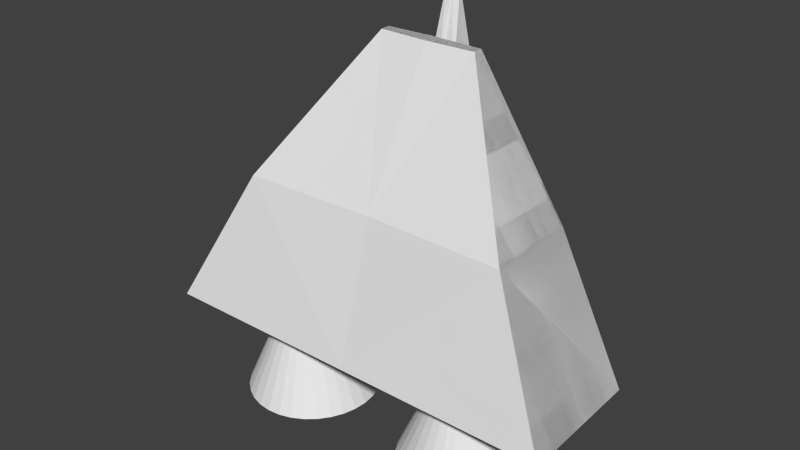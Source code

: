 # Source: spaceship.blend  (saved by Blender 2.76.0; exported with 4.5.12 LTS)
import bpy
from mathutils import Matrix  # noqa: F401  (used for matrix-valued properties, if any)

bpy.ops.wm.read_factory_settings(use_empty=True)
scene = bpy.context.scene
scene.name = 'Scene'

# ---- collections
col_collection_1 = bpy.data.collections.new('Collection 1'); scene.collection.children.link(col_collection_1)

# ---- materials (node trees are filled in below, after node groups)
mat_material = bpy.data.materials.new('Material')
mat_material.alpha_threshold = 0.0
mat_material.use_transparent_shadow = False
mat_material.roughness = 0.5
mat_material.line_color = (0.0, 0.0, 0.0, 1.0)

# ---- material node trees

# ---- world
world_world = bpy.data.worlds.new('World'); scene.world = world_world
world_world.color = (0.05088, 0.05088, 0.05088)
world_world.use_sun_shadow = False
world_world.sun_shadow_jitter_overblur = 0.0
world_world.cycles.sampling_method = 'MANUAL'
world_world.cycles.sample_map_resolution = 256

# ---- meshes
me_cube = bpy.data.meshes.new('Cube')
me_cube.from_pydata([(1.096, 0.3728, -0.3076), (-0.9041, 1.538, -0.2274), (1.096, 0.3728, -0.2393), (-0.9041, 1.538, 0.7053), (1.096, -0.3728, -0.3076), (-0.9041, -1.538, -0.2274), (1.096, -0.3728, -0.2393), (-0.9041, -1.538, 0.7053), (0.09589, -1.031, -0.2744), (0.09589, -1.031, 0.3971), (0.09589, 1.031, -0.2744), (0.09589, 1.031, 0.3971), (1.096, -0.3728, -0.3076), (-0.9041, -1.538, -0.2274), (1.096, -0.3728, -0.2393), (-0.9041, -1.538, 0.7053), (1.096, 0.3728, -0.3076), (1.096, 0.0, -0.3214), (-0.9041, 0.0, -0.2274), (-0.9041, 1.538, -0.2274), (1.096, 0.3728, -0.2393), (1.096, 0.0, -0.2255), (-0.9041, 0.0, 0.7053), (-0.9041, 1.538, 0.7053), (0.09589, 1.031, -0.2744), (0.09589, 1.031, 0.3971), (0.09589, -1.031, -0.2744), (0.09589, -1.031, 0.3971), (0.1011, 0.0, 0.3742)], [], [(0, 17, 18, 1, 10), (0, 2, 21, 17), (18, 22, 3, 1), (11, 10, 1, 3), (4, 8, 5, 18, 17), (4, 17, 21, 6), (18, 5, 7, 22), (9, 7, 5, 8), (6, 9, 8, 4), (2, 0, 10, 11), (12, 26, 13, 18, 17), (28, 27, 14, 21), (12, 17, 21, 14), (18, 13, 15, 22), (27, 15, 13, 26), (16, 17, 18, 19, 24), (27, 28, 22, 15), (16, 20, 21, 17), (18, 22, 23, 19), (25, 24, 19, 23), (20, 16, 24, 25), (14, 27, 26, 12), (28, 21, 20, 25), (25, 23, 22, 28)])
_uv = me_cube.uv_layers.new(name='UVMap')
_uv.uv.foreach_set('vector', [0.9551, 0.8588, 0.9789, 0.858, 0.9831, 0.9859, 0.8848, 0.9891, 0.9152, 0.9241, 0.558, 0.9672, 0.558, 0.9776, 0.5013, 0.9797, 0.5013, 0.9651, 0.7165, 0.9735, 0.7171, 0.9156, 0.8125, 0.9165, 0.8119, 0.9744, 0.7455, 0.8494, 0.737, 0.7476, 0.9075, 0.7406, 0.9193, 0.8819, 0.5584, 0.1792, 0.3751, 0.2367, 0.2533, 0.2554, 0.2346, 0.05323, 0.5863, 0.118, 0.5584, 0.1792, 0.5863, 0.118, 0.6027, 0.1265, 0.5672, 0.1889, 0.2346, 0.05323, 0.2533, 0.2554, 0.1759, 0.356, 0.05606, 0.1101, 0.385, 0.356, 0.1759, 0.356, 0.2533, 0.2554, 0.3751, 0.2367, 0.5672, 0.1889, 0.385, 0.356, 0.3751, 0.2367, 0.5584, 0.1792, 0.556, 0.7681, 0.5551, 0.7577, 0.737, 0.7476, 0.7455, 0.8494, 0.07647, 0.8325, 0.1228, 0.9105, 0.1578, 0.9881, 0.04136, 0.9828, 0.04823, 0.8312, 0.2708, 0.6678, 0.2686, 0.5111, 0.4486, 0.6115, 0.4474, 0.6682, 0.4441, 0.9672, 0.5008, 0.9651, 0.5008, 0.9797, 0.4441, 0.9776, 0.3383, 0.9831, 0.2214, 0.9831, 0.2214, 0.9121, 0.3383, 0.9121, 0.3301, 0.8513, 0.1578, 0.8914, 0.1635, 0.7497, 0.3341, 0.7493, 0.5538, 0.354, 0.4861, 0.3046, 0.9578, 0.2521, 0.7158, 0.3958, 0.6342, 0.391, 0.2686, 0.5111, 0.2708, 0.6678, 0.1098, 0.6682, 0.1093, 0.4343, 0.5538, 0.354, 0.489, 0.5784, 0.4683, 0.6622, 0.4861, 0.3046, 0.9578, 0.2521, 0.9446, 0.6526, 0.9238, 0.4777, 0.7158, 0.3958, 0.698, 0.5354, 0.6342, 0.391, 0.7158, 0.3958, 0.9238, 0.4777, 0.489, 0.5784, 0.5538, 0.354, 0.6342, 0.391, 0.698, 0.5354, 0.5158, 0.7618, 0.3301, 0.8513, 0.3341, 0.7493, 0.5162, 0.7514, 0.656, 0.6945, 0.4683, 0.6622, 0.489, 0.5784, 0.698, 0.5354, 0.698, 0.5354, 0.9238, 0.4777, 0.9446, 0.6526, 0.656, 0.6945])
me_cube.materials.append(mat_material)
me_cube.use_remesh_preserve_volume = False
me_cube.use_remesh_preserve_attributes = False
me_cube.use_mirror_vertex_groups = False
me_cube.update()
me_cylinder_001 = bpy.data.meshes.new('Cylinder.001')
me_cylinder_001.from_pydata([(-1.315e-08, 1.0, -0.9074), (-1.315e-08, 1.0, 1.093), (0.1951, 0.9808, -0.9074), (0.1951, 0.9808, 1.093), (0.3827, 0.9239, -0.9074), (0.3827, 0.9239, 1.093), (0.5556, 0.8315, -0.9074), (0.5556, 0.8315, 1.093), (0.7071, 0.7071, -0.9074), (0.7071, 0.7071, 1.093), (0.8315, 0.5556, -0.9074), (0.8315, 0.5556, 1.093), (0.9239, 0.3827, -0.9074), (0.9239, 0.3827, 1.093), (0.9808, 0.1951, -0.9074), (0.9808, 0.1951, 1.093), (2.344, 0.04441, 0.3202), (2.344, 0.04441, -0.135), (0.9808, -0.1951, -0.9074), (0.9808, -0.1951, 1.093), (0.9239, -0.3827, -0.9074), (0.9239, -0.3827, 1.093), (0.8315, -0.5556, -0.9074), (0.8315, -0.5556, 1.093), (0.7071, -0.7071, -0.9074), (0.7071, -0.7071, 1.093), (0.5556, -0.8315, -0.9074), (0.5556, -0.8315, 1.093), (0.3827, -0.9239, -0.9074), (0.3827, -0.9239, 1.093), (0.1951, -0.9808, -0.9074), (0.1951, -0.9808, 1.093), (-3.39e-07, -1.0, -0.9074), (-3.39e-07, -1.0, 1.093), (-0.1951, -0.9808, -0.9074), (-0.1951, -0.9808, 1.093), (-0.3827, -0.9239, -0.9074), (-0.3827, -0.9239, 1.093), (-0.5556, -0.8315, -0.9074), (-0.5556, -0.8315, 1.093), (-0.7071, -0.7071, -0.9074), (-0.7071, -0.7071, 1.093), (-0.8315, -0.5556, -0.9074), (-0.8315, -0.5556, 1.093), (-0.9239, -0.3827, -0.9074), (-0.9239, -0.3827, 1.093), (-0.9808, -0.1951, -0.9074), (-0.9808, -0.1951, 1.093), (-1.0, 9.656e-07, -0.9074), (-1.0, 9.656e-07, 1.093), (-0.9808, 0.1951, -0.9074), (-0.9808, 0.1951, 1.093), (-0.9239, 0.3827, -0.9074), (-0.9239, 0.3827, 1.093), (-0.8315, 0.5556, -0.9074), (-0.8315, 0.5556, 1.093), (-0.7071, 0.7071, -0.9074), (-0.7071, 0.7071, 1.093), (-0.5556, 0.8315, -0.9074), (-0.5556, 0.8315, 1.093), (-0.3827, 0.9239, -0.9074), (-0.3827, 0.9239, 1.093), (-0.1951, 0.9808, -0.9074), (-0.1951, 0.9808, 1.093), (2.344, -0.04441, -0.135), (2.344, -0.04441, 0.3202), (-1.315e-08, 1.0, 0.09261), (0.1951, 0.9808, 0.09261), (0.3827, 0.9239, 0.09261), (0.5556, 0.8315, 0.09261), (0.7071, 0.7071, 0.09261), (0.8315, 0.5556, 0.09261), (0.9239, 0.3827, 0.09261), (0.9808, 0.1951, 0.09261), (2.344, 0.09354, 0.09261), (0.9808, -0.1951, 0.09261), (0.9239, -0.3827, 0.09261), (0.8315, -0.5556, 0.09261), (0.7071, -0.7071, 0.09261), (0.5556, -0.8315, 0.09261), (0.3827, -0.9239, 0.09261), (0.1951, -0.9808, 0.09261), (-3.39e-07, -1.0, 0.09261), (-0.1951, -0.9808, 0.09261), (-0.3827, -0.9239, 0.09261), (-0.5556, -0.8315, 0.09261), (-0.7071, -0.7071, 0.09261), (-0.8315, -0.5556, 0.09261), (-0.9239, -0.3827, 0.09261), (-0.9808, -0.1951, 0.09261), (-1.0, 9.656e-07, 0.09261), (-0.9808, 0.1951, 0.09261), (-0.9239, 0.3827, 0.09261), (-0.8315, 0.5556, 0.09261), (-0.7071, 0.7071, 0.09261), (-0.5556, 0.8315, 0.09261), (-0.3827, 0.9239, 0.09261), (-0.1951, 0.9808, 0.09261), (2.344, -0.09354, 0.09261), (2.344, 2.682e-07, -0.3869), (0.9808, 7.451e-08, -0.9074), (0.9808, 7.451e-08, 1.093), (2.344, 2.682e-07, 0.5721), (2.344, 2.682e-07, 0.09261)], [], [(66, 1, 3, 67), (67, 3, 5, 68), (68, 5, 7, 69), (69, 7, 9, 70), (70, 9, 11, 71), (71, 11, 13, 72), (72, 13, 15, 73), (75, 19, 21, 76), (76, 21, 23, 77), (77, 23, 25, 78), (78, 25, 27, 79), (79, 27, 29, 80), (80, 29, 31, 81), (81, 31, 33, 82), (82, 33, 35, 83), (83, 35, 37, 84), (84, 37, 39, 85), (85, 39, 41, 86), (86, 41, 43, 87), (87, 43, 45, 88), (88, 45, 47, 89), (89, 47, 49, 90), (90, 49, 51, 91), (91, 51, 53, 92), (92, 53, 55, 93), (93, 55, 57, 94), (94, 57, 59, 95), (95, 59, 61, 96), (3, 1, 63, 61, 59, 57, 55, 53, 51, 49, 47, 45, 43, 41, 39, 37, 35, 33, 31, 29, 27, 25, 23, 21, 19, 101, 15, 13, 11, 9, 7, 5), (97, 63, 1, 66), (96, 61, 63, 97), (0, 2, 4, 6, 8, 10, 12, 14, 100, 18, 20, 22, 24, 26, 28, 30, 32, 34, 36, 38, 40, 42, 44, 46, 48, 50, 52, 54, 56, 58, 60, 62), (100, 14, 17, 99), (103, 102, 65, 98), (73, 15, 16, 74), (75, 18, 64, 98), (101, 19, 65, 102), (19, 75, 98, 65), (14, 73, 74, 17), (99, 103, 98, 64), (60, 96, 97, 62), (62, 97, 66, 0), (58, 95, 96, 60), (56, 94, 95, 58), (54, 93, 94, 56), (52, 92, 93, 54), (50, 91, 92, 52), (48, 90, 91, 50), (46, 89, 90, 48), (44, 88, 89, 46), (42, 87, 88, 44), (40, 86, 87, 42), (38, 85, 86, 40), (36, 84, 85, 38), (34, 83, 84, 36), (32, 82, 83, 34), (30, 81, 82, 32), (28, 80, 81, 30), (26, 79, 80, 28), (24, 78, 79, 26), (22, 77, 78, 24), (20, 76, 77, 22), (18, 75, 76, 20), (12, 72, 73, 14), (10, 71, 72, 12), (8, 70, 71, 10), (6, 69, 70, 8), (4, 68, 69, 6), (2, 67, 68, 4), (0, 66, 67, 2), (17, 74, 103, 99), (15, 101, 102, 16), (74, 16, 102, 103), (18, 100, 99, 64)])
_uv = me_cylinder_001.uv_layers.new(name='UVMap')
_uv.uv.foreach_set('vector', [0.561, 0.1681, 0.5659, 0.0188, 0.5952, 0.01977, 0.5903, 0.169, 0.5903, 0.169, 0.5952, 0.01977, 0.6244, 0.02074, 0.6195, 0.17, 0.6195, 0.17, 0.6244, 0.02074, 0.6537, 0.0217, 0.6488, 0.171, 0.6488, 0.171, 0.6537, 0.0217, 0.6829, 0.02265, 0.6781, 0.172, 0.6781, 0.172, 0.6829, 0.02265, 0.7122, 0.0236, 0.7074, 0.173, 0.7074, 0.173, 0.7122, 0.0236, 0.7415, 0.02453, 0.7367, 0.174, 0.7367, 0.174, 0.7415, 0.02453, 0.7707, 0.02545, 0.7661, 0.175, 0.1738, 0.564, 0.1035, 0.6959, 0.07768, 0.6821, 0.1479, 0.5503, 0.1479, 0.5503, 0.07768, 0.6821, 0.05184, 0.6684, 0.1221, 0.5365, 0.1221, 0.5365, 0.05184, 0.6684, 0.026, 0.6546, 0.09623, 0.5228, 0.09623, 0.5228, 0.026, 0.6546, 0.0001629, 0.6408, 0.07038, 0.509, 0.005178, 0.1494, 0.01019, 0.0001629, 0.03944, 0.001146, 0.03443, 0.1504, 0.03443, 0.1504, 0.03944, 0.001146, 0.06869, 0.002129, 0.06368, 0.1513, 0.06368, 0.1513, 0.06869, 0.002129, 0.09794, 0.003112, 0.09293, 0.1523, 0.09293, 0.1523, 0.09794, 0.003112, 0.1272, 0.004095, 0.1222, 0.1533, 0.1222, 0.1533, 0.1272, 0.004095, 0.1564, 0.005077, 0.1514, 0.1543, 0.1514, 0.1543, 0.1564, 0.005077, 0.1857, 0.00606, 0.1807, 0.1553, 0.1807, 0.1553, 0.1857, 0.00606, 0.2149, 0.007043, 0.2099, 0.1563, 0.2099, 0.1563, 0.2149, 0.007043, 0.2442, 0.008026, 0.2392, 0.1572, 0.2392, 0.1572, 0.2442, 0.008026, 0.2734, 0.009008, 0.2684, 0.1582, 0.2684, 0.1582, 0.2734, 0.009008, 0.3027, 0.00999, 0.2977, 0.1592, 0.2977, 0.1592, 0.3027, 0.00999, 0.3319, 0.01097, 0.3269, 0.1602, 0.3269, 0.1602, 0.3319, 0.01097, 0.3612, 0.01195, 0.3562, 0.1612, 0.3562, 0.1612, 0.3612, 0.01195, 0.3904, 0.01294, 0.3854, 0.1622, 0.3854, 0.1622, 0.3904, 0.01294, 0.4197, 0.01392, 0.4147, 0.1631, 0.4147, 0.1631, 0.4197, 0.01392, 0.4489, 0.0149, 0.4439, 0.1641, 0.4439, 0.1641, 0.4489, 0.0149, 0.4782, 0.01587, 0.4732, 0.1651, 0.4732, 0.1651, 0.4782, 0.01587, 0.5074, 0.01685, 0.5025, 0.1661, 0.8743, 0.8794, 0.8774, 0.8868, 0.8789, 0.8946, 0.8789, 0.9025, 0.8774, 0.9104, 0.8743, 0.9177, 0.8699, 0.9244, 0.8643, 0.93, 0.8576, 0.9344, 0.8503, 0.9375, 0.8425, 0.939, 0.8345, 0.939, 0.8267, 0.9375, 0.8193, 0.9344, 0.8127, 0.93, 0.807, 0.9244, 0.8026, 0.9177, 0.7996, 0.9104, 0.798, 0.9025, 0.798, 0.8946, 0.7996, 0.8868, 0.8026, 0.8794, 0.807, 0.8728, 0.8127, 0.8671, 0.8193, 0.8627, 0.8269, 0.8604, 0.8345, 0.8581, 0.8425, 0.8581, 0.8503, 0.8597, 0.8576, 0.8627, 0.8643, 0.8671, 0.8699, 0.8728, 0.5317, 0.1671, 0.5367, 0.01783, 0.5659, 0.0188, 0.561, 0.1681, 0.5025, 0.1661, 0.5074, 0.01685, 0.5367, 0.01783, 0.5317, 0.1671, 0.8458, 0.7129, 0.8227, 0.7475, 0.7932, 0.777, 0.7586, 0.8001, 0.7201, 0.8161, 0.6792, 0.8242, 0.6375, 0.8242, 0.5967, 0.8161, 0.5601, 0.7965, 0.5235, 0.777, 0.4941, 0.7475, 0.4709, 0.7129, 0.455, 0.6744, 0.4468, 0.6335, 0.4468, 0.5918, 0.455, 0.5509, 0.4709, 0.5125, 0.4941, 0.4778, 0.5235, 0.4483, 0.5582, 0.4252, 0.5967, 0.4092, 0.6375, 0.4011, 0.6792, 0.4011, 0.7201, 0.4092, 0.7586, 0.4252, 0.7932, 0.4483, 0.8227, 0.4778, 0.8458, 0.5125, 0.8618, 0.5509, 0.8699, 0.5918, 0.8699, 0.6335, 0.8618, 0.6744, 0.7735, 0.3506, 0.7607, 0.3244, 0.9698, 0.2166, 0.9695, 0.2548, 0.385, 0.7451, 0.3713, 0.8154, 0.372, 0.7772, 0.3713, 0.7424, 0.7661, 0.175, 0.7707, 0.02545, 0.9722, 0.1471, 0.9704, 0.1819, 0.1738, 0.564, 0.2438, 0.432, 0.371, 0.6295, 0.3542, 0.66, 0.1035, 0.725, 0.1035, 0.6959, 0.3384, 0.6909, 0.3213, 0.725, 0.1035, 0.6959, 0.1738, 0.564, 0.3542, 0.66, 0.3384, 0.6909, 0.7607, 0.3244, 0.7661, 0.175, 0.9704, 0.1819, 0.9698, 0.2166, 0.3988, 0.6748, 0.385, 0.7451, 0.3713, 0.7424, 0.385, 0.7104, 0.4974, 0.3153, 0.5025, 0.1661, 0.5317, 0.1671, 0.5267, 0.3163, 0.5267, 0.3163, 0.5317, 0.1671, 0.561, 0.1681, 0.5559, 0.3173, 0.4682, 0.3143, 0.4732, 0.1651, 0.5025, 0.1661, 0.4974, 0.3153, 0.4389, 0.3133, 0.4439, 0.1641, 0.4732, 0.1651, 0.4682, 0.3143, 0.4097, 0.3124, 0.4147, 0.1631, 0.4439, 0.1641, 0.4389, 0.3133, 0.3804, 0.3114, 0.3854, 0.1622, 0.4147, 0.1631, 0.4097, 0.3124, 0.3512, 0.3104, 0.3562, 0.1612, 0.3854, 0.1622, 0.3804, 0.3114, 0.3219, 0.3094, 0.3269, 0.1602, 0.3562, 0.1612, 0.3512, 0.3104, 0.2927, 0.3084, 0.2977, 0.1592, 0.3269, 0.1602, 0.3219, 0.3094, 0.2634, 0.3074, 0.2684, 0.1582, 0.2977, 0.1592, 0.2927, 0.3084, 0.2342, 0.3064, 0.2392, 0.1572, 0.2684, 0.1582, 0.2634, 0.3074, 0.2049, 0.3055, 0.2099, 0.1563, 0.2392, 0.1572, 0.2342, 0.3064, 0.1757, 0.3045, 0.1807, 0.1553, 0.2099, 0.1563, 0.2049, 0.3055, 0.1464, 0.3035, 0.1514, 0.1543, 0.1807, 0.1553, 0.1757, 0.3045, 0.1172, 0.3025, 0.1222, 0.1533, 0.1514, 0.1543, 0.1464, 0.3035, 0.08791, 0.3015, 0.09293, 0.1523, 0.1222, 0.1533, 0.1172, 0.3025, 0.05866, 0.3005, 0.06368, 0.1513, 0.09293, 0.1523, 0.08791, 0.3015, 0.02941, 0.2996, 0.03443, 0.1504, 0.06368, 0.1513, 0.05866, 0.3005, 0.0001629, 0.2986, 0.005178, 0.1494, 0.03443, 0.1504, 0.02941, 0.2996, 0.1663, 0.3909, 0.09623, 0.5228, 0.07038, 0.509, 0.1404, 0.3771, 0.1921, 0.4046, 0.1221, 0.5365, 0.09623, 0.5228, 0.1663, 0.3909, 0.218, 0.4183, 0.1479, 0.5503, 0.1221, 0.5365, 0.1921, 0.4046, 0.2438, 0.432, 0.1738, 0.564, 0.1479, 0.5503, 0.218, 0.4183, 0.7314, 0.3234, 0.7367, 0.174, 0.7661, 0.175, 0.7607, 0.3244, 0.7022, 0.3223, 0.7074, 0.173, 0.7367, 0.174, 0.7314, 0.3234, 0.6729, 0.3213, 0.6781, 0.172, 0.7074, 0.173, 0.7022, 0.3223, 0.6437, 0.3203, 0.6488, 0.171, 0.6781, 0.172, 0.6729, 0.3213, 0.6144, 0.3193, 0.6195, 0.17, 0.6488, 0.171, 0.6437, 0.3203, 0.5852, 0.3183, 0.5903, 0.169, 0.6195, 0.17, 0.6144, 0.3193, 0.5559, 0.3173, 0.561, 0.1681, 0.5903, 0.169, 0.5852, 0.3183, 0.3981, 0.713, 0.3988, 0.7477, 0.385, 0.7451, 0.3988, 0.6748, 0.7707, 0.02545, 0.7852, 0.000163, 0.9744, 0.109, 0.9722, 0.1471, 0.3988, 0.7477, 0.385, 0.7797, 0.3713, 0.8154, 0.385, 0.7451, 0.7863, 0.3768, 0.7735, 0.3506, 0.9695, 0.2548, 0.9998, 0.278])
me_cylinder_001.use_remesh_preserve_volume = False
me_cylinder_001.use_remesh_preserve_attributes = False
me_cylinder_001.use_mirror_vertex_groups = False
me_cylinder_001.update()
me_cone_001 = bpy.data.meshes.new('Cone.001')
me_cone_001.from_pydata([(1.036e-07, 0.2876, -0.1679), (0.05611, 0.2821, -0.1679), (0.1101, 0.2657, -0.1679), (0.1598, 0.2391, -0.1679), (0.2034, 0.2034, -0.1679), (0.2391, 0.1598, -0.1679), (0.2657, 0.1101, -0.1679), (0.2821, 0.05611, -0.1679), (0.2876, 2.006e-07, -0.1679), (0.2821, -0.05611, -0.1679), (0.2657, -0.1101, -0.1679), (0.2391, -0.1598, -0.1679), (0.2034, -0.2034, -0.1679), (0.1598, -0.2391, -0.1679), (0.1101, -0.2657, -0.1679), (0.05611, -0.2821, -0.1679), (9.923e-09, -0.2876, -0.1679), (-0.05611, -0.2821, -0.1679), (-0.1101, -0.2657, -0.1679), (-0.1598, -0.2391, -0.1679), (-0.2034, -0.2034, -0.1679), (-0.2391, -0.1598, -0.1679), (-0.2657, -0.1101, -0.1679), (-0.2821, -0.05611, -0.1679), (-0.2876, 4.566e-07, -0.1679), (-0.2821, 0.05611, -0.1679), (-0.2657, 0.1101, -0.1679), (-0.2391, 0.1598, -0.1679), (-0.2034, 0.2034, -0.1679), (-0.1598, 0.2391, -0.1679), (-0.1101, 0.2657, -0.1679), (-0.05611, 0.2821, -0.1679), (0.02805, 0.2848, -0.1679), (0.06366, 0.09528, 0.2138), (0.04385, 0.1059, 0.2138), (1.03e-07, 0.1146, 0.2138), (0.08308, 0.2739, -0.1679), (0.02236, 0.1124, 0.2138), (0.1349, 0.2524, -0.1679), (-0.02235, 0.1124, 0.2138), (0.1816, 0.2212, -0.1679), (-0.04385, 0.1059, 0.2138), (0.2212, 0.1816, -0.1679), (-0.06366, 0.09528, 0.2138), (0.2524, 0.1349, -0.1679), (-0.08103, 0.08103, 0.2138), (0.2739, 0.08308, -0.1679), (-0.09528, 0.06366, 0.2138), (0.2848, 0.02805, -0.1679), (-0.1059, 0.04385, 0.2138), (0.2848, -0.02805, -0.1679), (-0.1124, 0.02236, 0.2138), (0.2739, -0.08308, -0.1679), (-0.1146, 2.841e-07, 0.2138), (0.2524, -0.1349, -0.1679), (-0.1124, -0.02235, 0.2138), (0.2212, -0.1816, -0.1679), (-0.1059, -0.04385, 0.2138), (0.1816, -0.2212, -0.1679), (-0.09528, -0.06366, 0.2138), (0.1349, -0.2524, -0.1679), (-0.08103, -0.08103, 0.2138), (0.08308, -0.2739, -0.1679), (-0.06366, -0.09528, 0.2138), (0.02805, -0.2848, -0.1679), (-0.04385, -0.1059, 0.2138), (-0.02805, -0.2848, -0.1679), (-0.02236, -0.1124, 0.2138), (-0.08308, -0.2739, -0.1679), (6.562e-08, -0.1146, 0.2138), (-0.1349, -0.2524, -0.1679), (0.02236, -0.1124, 0.2138), (-0.1816, -0.2212, -0.1679), (0.04385, -0.1059, 0.2138), (-0.2212, -0.1816, -0.1679), (0.06366, -0.09528, 0.2138), (-0.2524, -0.1349, -0.1679), (0.08103, -0.08103, 0.2138), (-0.2739, -0.08308, -0.1679), (0.09528, -0.06366, 0.2138), (-0.2848, -0.02805, -0.1679), (0.1059, -0.04385, 0.2138), (-0.2848, 0.02805, -0.1679), (0.1124, -0.02235, 0.2138), (-0.2739, 0.08308, -0.1679), (0.1146, 1.822e-07, 0.2138), (-0.2524, 0.1349, -0.1679), (0.1124, 0.02236, 0.2138), (-0.2212, 0.1816, -0.1679), (0.1059, 0.04385, 0.2138), (-0.1816, 0.2212, -0.1679), (0.09528, 0.06366, 0.2138), (-0.1349, 0.2524, -0.1679), (0.08103, 0.08103, 0.2138), (-0.08308, 0.2739, -0.1679), (-0.02805, 0.2848, -0.1679)], [], [(30, 41, 94), (0, 35, 32), (29, 43, 92), (28, 45, 90), (27, 47, 88), (26, 49, 86), (25, 51, 84), (24, 53, 82), (23, 55, 80), (22, 57, 78), (21, 59, 76), (20, 61, 74), (19, 63, 72), (18, 65, 70), (17, 67, 68), (16, 69, 66), (15, 71, 64), (14, 73, 62), (13, 75, 60), (12, 77, 58), (11, 79, 56), (10, 81, 54), (9, 83, 52), (8, 85, 50), (7, 87, 48), (6, 89, 46), (5, 91, 44), (4, 93, 42), (3, 33, 40), (2, 34, 38), (31, 39, 95), (1, 37, 36), (0, 32, 1, 36, 2, 38, 3, 40, 4, 42, 5, 44, 6, 46, 7, 48, 8, 50, 9, 52, 10, 54, 11, 56, 12, 58, 13, 60, 14, 62, 15, 64, 16, 66, 17, 68, 18, 70, 19, 72, 20, 74, 21, 76, 22, 78, 23, 80, 24, 82, 25, 84, 26, 86, 27, 88, 28, 90, 29, 92, 30, 94, 31, 95), (36, 34, 2), (36, 37, 34), (95, 35, 0), (95, 39, 35), (38, 33, 3), (38, 34, 33), (40, 93, 4), (40, 33, 93), (42, 91, 5), (42, 93, 91), (44, 89, 6), (44, 91, 89), (93, 33, 34, 37, 35, 39, 41, 43, 45, 47, 49, 51, 53, 55, 57, 59, 61, 63, 65, 67, 69, 71, 73, 75, 77, 79, 81, 83, 85, 87, 89, 91), (46, 87, 7), (46, 89, 87), (48, 85, 8), (48, 87, 85), (50, 83, 9), (50, 85, 83), (52, 81, 10), (52, 83, 81), (54, 79, 11), (54, 81, 79), (56, 77, 12), (56, 79, 77), (58, 75, 13), (58, 77, 75), (60, 73, 14), (60, 75, 73), (62, 71, 15), (62, 73, 71), (64, 69, 16), (64, 71, 69), (66, 67, 17), (66, 69, 67), (68, 65, 18), (68, 67, 65), (70, 63, 19), (70, 65, 63), (72, 61, 20), (72, 63, 61), (74, 59, 21), (74, 61, 59), (76, 57, 22), (76, 59, 57), (78, 55, 23), (78, 57, 55), (80, 53, 24), (80, 55, 53), (82, 51, 25), (82, 53, 51), (84, 49, 26), (84, 51, 49), (86, 47, 27), (86, 49, 47), (88, 45, 28), (88, 47, 45), (90, 43, 29), (90, 45, 43), (92, 41, 30), (92, 43, 41), (32, 37, 1), (32, 35, 37), (94, 39, 31), (94, 41, 39)])
_uv = me_cone_001.uv_layers.new(name='UVMap')
_uv.uv.foreach_set('vector', [0.7013, 0.0386, 0.5832, 0.3279, 0.6815, 0.03145, 0.6212, 0.01325, 0.5513, 0.3178, 0.6005, 0.009378, 0.7395, 0.05605, 0.5984, 0.3349, 0.7204, 0.04733, 0.7762, 0.07654, 0.613, 0.343, 0.7579, 0.06629, 0.8112, 0.09992, 0.627, 0.3524, 0.7937, 0.08823, 0.8441, 0.1261, 0.6401, 0.3628, 0.8276, 0.113, 0.8748, 0.1548, 0.6523, 0.3742, 0.8595, 0.1404, 0.9031, 0.1859, 0.6636, 0.3866, 0.889, 0.1703, 0.9288, 0.2192, 0.6738, 0.3999, 0.9159, 0.2025, 0.9517, 0.2544, 0.683, 0.4139, 0.9402, 0.2368, 0.9717, 0.2914, 0.6909, 0.4287, 0.9617, 0.2729, 0.9886, 0.3299, 0.6977, 0.444, 0.9801, 0.3107, 1.002, 0.3696, 0.7031, 0.4598, 0.9955, 0.3498, 0.01511, 0.3467, 0.3098, 0.4507, 0.00892, 0.3668, 0.03069, 0.3077, 0.316, 0.4351, 0.0229, 0.3272, 0.04937, 0.27, 0.3234, 0.4201, 0.04003, 0.2888, 0.07104, 0.234, 0.3321, 0.4058, 0.06021, 0.252, 0.09556, 0.1998, 0.3419, 0.3922, 0.0833, 0.2169, 0.1228, 0.1678, 0.3527, 0.3794, 0.1092, 0.1838, 0.1525, 0.138, 0.3645, 0.3675, 0.1376, 0.1529, 0.1845, 0.1108, 0.3773, 0.3567, 0.1685, 0.1244, 0.2186, 0.08617, 0.3909, 0.3469, 0.2015, 0.09846, 0.2546, 0.06443, 0.4052, 0.3382, 0.2366, 0.0753, 0.2922, 0.04567, 0.4202, 0.3307, 0.2734, 0.05505, 0.3312, 0.03001, 0.4357, 0.3245, 0.3117, 0.03784, 0.3714, 0.01756, 0.4517, 0.3195, 0.3513, 0.02379, 0.4124, 0.008403, 0.4681, 0.3159, 0.3919, 0.01298, 0.454, 0.002589, 0.4847, 0.3136, 0.4332, 0.005496, 0.496, 0.0001623, 0.5014, 0.3126, 0.475, 0.001376, 0.538, 0.001138, 0.5181, 0.313, 0.517, 0.00065, 0.6617, 0.0243, 0.5674, 0.3222, 0.6414, 0.01877, 0.5798, 0.005509, 0.5348, 0.3147, 0.5589, 0.003323, 0.1125, 0.4878, 0.132, 0.4798, 0.1514, 0.4717, 0.172, 0.4676, 0.1926, 0.4635, 0.2136, 0.4636, 0.2347, 0.4636, 0.2553, 0.4677, 0.2759, 0.4718, 0.2953, 0.4798, 0.3147, 0.4879, 0.3322, 0.4996, 0.3497, 0.5112, 0.3645, 0.5261, 0.3794, 0.541, 0.3911, 0.5585, 0.4027, 0.576, 0.4108, 0.5954, 0.4188, 0.6148, 0.4229, 0.6354, 0.427, 0.656, 0.427, 0.6771, 0.427, 0.6981, 0.4229, 0.7187, 0.4188, 0.7393, 0.4107, 0.7587, 0.4027, 0.7781, 0.391, 0.7956, 0.3793, 0.8131, 0.3644, 0.828, 0.3496, 0.8428, 0.3321, 0.8545, 0.3146, 0.8662, 0.2952, 0.8742, 0.2758, 0.8822, 0.2551, 0.8863, 0.2345, 0.8904, 0.2135, 0.8904, 0.1925, 0.8904, 0.1719, 0.8863, 0.1512, 0.8822, 0.1318, 0.8741, 0.1124, 0.8661, 0.09493, 0.8544, 0.07746, 0.8427, 0.0626, 0.8279, 0.04774, 0.813, 0.03606, 0.7955, 0.02439, 0.778, 0.01635, 0.7586, 0.008316, 0.7392, 0.004222, 0.7186, 0.0001277, 0.6979, 0.0001349, 0.6769, 0.0001421, 0.6559, 0.00425, 0.6353, 0.008358, 0.6147, 0.01641, 0.5952, 0.02446, 0.5758, 0.03615, 0.5583, 0.04783, 0.5409, 0.0627, 0.526, 0.07757, 0.5112, 0.09505, 0.4995, 0.5589, 0.003323, 0.5181, 0.313, 0.538, 0.001138, 0.5589, 0.003323, 0.5348, 0.3147, 0.5181, 0.313, 0.6414, 0.01877, 0.5513, 0.3178, 0.6212, 0.01325, 0.6414, 0.01877, 0.5674, 0.3222, 0.5513, 0.3178, 0.517, 0.00065, 0.5014, 0.3126, 0.496, 0.0001623, 0.517, 0.00065, 0.5181, 0.313, 0.5014, 0.3126, 0.475, 0.001376, 0.4847, 0.3136, 0.454, 0.002589, 0.475, 0.001376, 0.5014, 0.3126, 0.4847, 0.3136, 0.4332, 0.005496, 0.4681, 0.3159, 0.4124, 0.008403, 0.4332, 0.005496, 0.4847, 0.3136, 0.4681, 0.3159, 0.3919, 0.01298, 0.4517, 0.3195, 0.3714, 0.01756, 0.3919, 0.01298, 0.4681, 0.3159, 0.4517, 0.3195, 0.5877, 0.5083, 0.5941, 0.5238, 0.5973, 0.5402, 0.5973, 0.557, 0.5941, 0.5734, 0.5877, 0.5889, 0.5784, 0.6028, 0.5665, 0.6146, 0.5526, 0.6239, 0.5371, 0.6304, 0.5207, 0.6336, 0.5039, 0.6336, 0.4875, 0.6304, 0.472, 0.6239, 0.4581, 0.6146, 0.4462, 0.6028, 0.4369, 0.5889, 0.4305, 0.5734, 0.4273, 0.557, 0.4273, 0.5402, 0.4305, 0.5238, 0.4369, 0.5083, 0.4462, 0.4944, 0.4581, 0.4825, 0.472, 0.4732, 0.4875, 0.4668, 0.5039, 0.4635, 0.5207, 0.4635, 0.5371, 0.4668, 0.5526, 0.4732, 0.5665, 0.4825, 0.5784, 0.4944, 0.3513, 0.02379, 0.4357, 0.3245, 0.3312, 0.03001, 0.3513, 0.02379, 0.4517, 0.3195, 0.4357, 0.3245, 0.3117, 0.03784, 0.4202, 0.3307, 0.2922, 0.04567, 0.3117, 0.03784, 0.4357, 0.3245, 0.4202, 0.3307, 0.2734, 0.05505, 0.4052, 0.3382, 0.2546, 0.06443, 0.2734, 0.05505, 0.4202, 0.3307, 0.4052, 0.3382, 0.2366, 0.0753, 0.3909, 0.3469, 0.2186, 0.08617, 0.2366, 0.0753, 0.4052, 0.3382, 0.3909, 0.3469, 0.2015, 0.09846, 0.3773, 0.3567, 0.1845, 0.1108, 0.2015, 0.09846, 0.3909, 0.3469, 0.3773, 0.3567, 0.1685, 0.1244, 0.3645, 0.3675, 0.1525, 0.138, 0.1685, 0.1244, 0.3773, 0.3567, 0.3645, 0.3675, 0.1376, 0.1529, 0.3527, 0.3794, 0.1228, 0.1678, 0.1376, 0.1529, 0.3645, 0.3675, 0.3527, 0.3794, 0.1092, 0.1838, 0.3419, 0.3922, 0.09556, 0.1998, 0.1092, 0.1838, 0.3527, 0.3794, 0.3419, 0.3922, 0.0833, 0.2169, 0.3321, 0.4058, 0.07104, 0.234, 0.0833, 0.2169, 0.3419, 0.3922, 0.3321, 0.4058, 0.06021, 0.252, 0.3234, 0.4201, 0.04937, 0.27, 0.06021, 0.252, 0.3321, 0.4058, 0.3234, 0.4201, 0.04003, 0.2888, 0.316, 0.4351, 0.03069, 0.3077, 0.04003, 0.2888, 0.3234, 0.4201, 0.316, 0.4351, 0.0229, 0.3272, 0.3098, 0.4507, 0.01511, 0.3467, 0.0229, 0.3272, 0.316, 0.4351, 0.3098, 0.4507, 0.00892, 0.3668, 0.3049, 0.4667, 0.002734, 0.3869, 0.00892, 0.3668, 0.3098, 0.4507, 0.3049, 0.4667, 0.9955, 0.3498, 0.6977, 0.444, 0.9886, 0.3299, 0.9955, 0.3498, 0.7031, 0.4598, 0.6977, 0.444, 0.9801, 0.3107, 0.6909, 0.4287, 0.9717, 0.2914, 0.9801, 0.3107, 0.6977, 0.444, 0.6909, 0.4287, 0.9617, 0.2729, 0.683, 0.4139, 0.9517, 0.2544, 0.9617, 0.2729, 0.6909, 0.4287, 0.683, 0.4139, 0.9402, 0.2368, 0.6738, 0.3999, 0.9288, 0.2192, 0.9402, 0.2368, 0.683, 0.4139, 0.6738, 0.3999, 0.9159, 0.2025, 0.6636, 0.3866, 0.9031, 0.1859, 0.9159, 0.2025, 0.6738, 0.3999, 0.6636, 0.3866, 0.889, 0.1703, 0.6523, 0.3742, 0.8748, 0.1548, 0.889, 0.1703, 0.6636, 0.3866, 0.6523, 0.3742, 0.8595, 0.1404, 0.6401, 0.3628, 0.8441, 0.1261, 0.8595, 0.1404, 0.6523, 0.3742, 0.6401, 0.3628, 0.8276, 0.113, 0.627, 0.3524, 0.8112, 0.09992, 0.8276, 0.113, 0.6401, 0.3628, 0.627, 0.3524, 0.7937, 0.08823, 0.613, 0.343, 0.7762, 0.07654, 0.7937, 0.08823, 0.627, 0.3524, 0.613, 0.343, 0.7579, 0.06629, 0.5984, 0.3349, 0.7395, 0.05605, 0.7579, 0.06629, 0.613, 0.343, 0.5984, 0.3349, 0.7204, 0.04733, 0.5832, 0.3279, 0.7013, 0.0386, 0.7204, 0.04733, 0.5984, 0.3349, 0.5832, 0.3279, 0.6005, 0.009378, 0.5348, 0.3147, 0.5798, 0.005509, 0.6005, 0.009378, 0.5513, 0.3178, 0.5348, 0.3147, 0.6815, 0.03145, 0.5674, 0.3222, 0.6617, 0.0243, 0.6815, 0.03145, 0.5832, 0.3279, 0.5674, 0.3222])
me_cone_001.use_remesh_preserve_volume = False
me_cone_001.use_remesh_preserve_attributes = False
me_cone_001.use_mirror_vertex_groups = False
me_cone_001.update()
me_cone = bpy.data.meshes.new('Cone')
me_cone.from_pydata([(1.036e-07, 0.2876, -0.1679), (0.05611, 0.2821, -0.1679), (0.1101, 0.2657, -0.1679), (0.1598, 0.2391, -0.1679), (0.2034, 0.2034, -0.1679), (0.2391, 0.1598, -0.1679), (0.2657, 0.1101, -0.1679), (0.2821, 0.05611, -0.1679), (0.2876, 2.006e-07, -0.1679), (0.2821, -0.05611, -0.1679), (0.2657, -0.1101, -0.1679), (0.2391, -0.1598, -0.1679), (0.2034, -0.2034, -0.1679), (0.1598, -0.2391, -0.1679), (0.1101, -0.2657, -0.1679), (0.05611, -0.2821, -0.1679), (9.923e-09, -0.2876, -0.1679), (-0.05611, -0.2821, -0.1679), (-0.1101, -0.2657, -0.1679), (-0.1598, -0.2391, -0.1679), (-0.2034, -0.2034, -0.1679), (-0.2391, -0.1598, -0.1679), (-0.2657, -0.1101, -0.1679), (-0.2821, -0.05611, -0.1679), (-0.2876, 4.566e-07, -0.1679), (-0.2821, 0.05611, -0.1679), (-0.2657, 0.1101, -0.1679), (-0.2391, 0.1598, -0.1679), (-0.2034, 0.2034, -0.1679), (-0.1598, 0.2391, -0.1679), (-0.1101, 0.2657, -0.1679), (-0.05611, 0.2821, -0.1679), (0.02805, 0.2848, -0.1679), (0.06366, 0.09528, 0.2138), (0.04385, 0.1059, 0.2138), (1.03e-07, 0.1146, 0.2138), (0.08308, 0.2739, -0.1679), (0.02236, 0.1124, 0.2138), (0.1349, 0.2524, -0.1679), (-0.02235, 0.1124, 0.2138), (0.1816, 0.2212, -0.1679), (-0.04385, 0.1059, 0.2138), (0.2212, 0.1816, -0.1679), (-0.06366, 0.09528, 0.2138), (0.2524, 0.1349, -0.1679), (-0.08103, 0.08103, 0.2138), (0.2739, 0.08308, -0.1679), (-0.09528, 0.06366, 0.2138), (0.2848, 0.02805, -0.1679), (-0.1059, 0.04385, 0.2138), (0.2848, -0.02805, -0.1679), (-0.1124, 0.02236, 0.2138), (0.2739, -0.08308, -0.1679), (-0.1146, 2.841e-07, 0.2138), (0.2524, -0.1349, -0.1679), (-0.1124, -0.02235, 0.2138), (0.2212, -0.1816, -0.1679), (-0.1059, -0.04385, 0.2138), (0.1816, -0.2212, -0.1679), (-0.09528, -0.06366, 0.2138), (0.1349, -0.2524, -0.1679), (-0.08103, -0.08103, 0.2138), (0.08308, -0.2739, -0.1679), (-0.06366, -0.09528, 0.2138), (0.02805, -0.2848, -0.1679), (-0.04385, -0.1059, 0.2138), (-0.02805, -0.2848, -0.1679), (-0.02236, -0.1124, 0.2138), (-0.08308, -0.2739, -0.1679), (6.562e-08, -0.1146, 0.2138), (-0.1349, -0.2524, -0.1679), (0.02236, -0.1124, 0.2138), (-0.1816, -0.2212, -0.1679), (0.04385, -0.1059, 0.2138), (-0.2212, -0.1816, -0.1679), (0.06366, -0.09528, 0.2138), (-0.2524, -0.1349, -0.1679), (0.08103, -0.08103, 0.2138), (-0.2739, -0.08308, -0.1679), (0.09528, -0.06366, 0.2138), (-0.2848, -0.02805, -0.1679), (0.1059, -0.04385, 0.2138), (-0.2848, 0.02805, -0.1679), (0.1124, -0.02235, 0.2138), (-0.2739, 0.08308, -0.1679), (0.1146, 1.822e-07, 0.2138), (-0.2524, 0.1349, -0.1679), (0.1124, 0.02236, 0.2138), (-0.2212, 0.1816, -0.1679), (0.1059, 0.04385, 0.2138), (-0.1816, 0.2212, -0.1679), (0.09528, 0.06366, 0.2138), (-0.1349, 0.2524, -0.1679), (0.08103, 0.08103, 0.2138), (-0.08308, 0.2739, -0.1679), (-0.02805, 0.2848, -0.1679)], [], [(30, 41, 94), (0, 35, 32), (29, 43, 92), (28, 45, 90), (27, 47, 88), (26, 49, 86), (25, 51, 84), (24, 53, 82), (23, 55, 80), (22, 57, 78), (21, 59, 76), (20, 61, 74), (19, 63, 72), (18, 65, 70), (17, 67, 68), (16, 69, 66), (15, 71, 64), (14, 73, 62), (13, 75, 60), (12, 77, 58), (11, 79, 56), (10, 81, 54), (9, 83, 52), (8, 85, 50), (7, 87, 48), (6, 89, 46), (5, 91, 44), (4, 93, 42), (3, 33, 40), (2, 34, 38), (31, 39, 95), (1, 37, 36), (0, 32, 1, 36, 2, 38, 3, 40, 4, 42, 5, 44, 6, 46, 7, 48, 8, 50, 9, 52, 10, 54, 11, 56, 12, 58, 13, 60, 14, 62, 15, 64, 16, 66, 17, 68, 18, 70, 19, 72, 20, 74, 21, 76, 22, 78, 23, 80, 24, 82, 25, 84, 26, 86, 27, 88, 28, 90, 29, 92, 30, 94, 31, 95), (36, 34, 2), (36, 37, 34), (95, 35, 0), (95, 39, 35), (38, 33, 3), (38, 34, 33), (40, 93, 4), (40, 33, 93), (42, 91, 5), (42, 93, 91), (44, 89, 6), (44, 91, 89), (93, 33, 34, 37, 35, 39, 41, 43, 45, 47, 49, 51, 53, 55, 57, 59, 61, 63, 65, 67, 69, 71, 73, 75, 77, 79, 81, 83, 85, 87, 89, 91), (46, 87, 7), (46, 89, 87), (48, 85, 8), (48, 87, 85), (50, 83, 9), (50, 85, 83), (52, 81, 10), (52, 83, 81), (54, 79, 11), (54, 81, 79), (56, 77, 12), (56, 79, 77), (58, 75, 13), (58, 77, 75), (60, 73, 14), (60, 75, 73), (62, 71, 15), (62, 73, 71), (64, 69, 16), (64, 71, 69), (66, 67, 17), (66, 69, 67), (68, 65, 18), (68, 67, 65), (70, 63, 19), (70, 65, 63), (72, 61, 20), (72, 63, 61), (74, 59, 21), (74, 61, 59), (76, 57, 22), (76, 59, 57), (78, 55, 23), (78, 57, 55), (80, 53, 24), (80, 55, 53), (82, 51, 25), (82, 53, 51), (84, 49, 26), (84, 51, 49), (86, 47, 27), (86, 49, 47), (88, 45, 28), (88, 47, 45), (90, 43, 29), (90, 45, 43), (92, 41, 30), (92, 43, 41), (32, 37, 1), (32, 35, 37), (94, 39, 31), (94, 41, 39)])
_uv = me_cone.uv_layers.new(name='UVMap')
_uv.uv.foreach_set('vector', [0.005886, 0.3572, 0.303, 0.4549, 0.0001284, 0.3775, 0.9796, 0.3195, 0.6909, 0.4399, 0.9707, 0.3004, 0.02064, 0.3178, 0.3089, 0.4392, 0.01326, 0.3375, 0.03853, 0.2797, 0.316, 0.424, 0.02958, 0.2988, 0.05944, 0.2432, 0.3243, 0.4095, 0.04898, 0.2615, 0.08323, 0.2085, 0.3338, 0.3957, 0.07134, 0.2259, 0.1098, 0.1758, 0.3444, 0.3827, 0.0965, 0.1922, 0.1388, 0.1454, 0.356, 0.3705, 0.1243, 0.1606, 0.1703, 0.1175, 0.3685, 0.3594, 0.1546, 0.1314, 0.2039, 0.09214, 0.3819, 0.3493, 0.1871, 0.1048, 0.2394, 0.06961, 0.396, 0.3403, 0.2217, 0.08088, 0.2767, 0.05003, 0.4109, 0.3325, 0.258, 0.05982, 0.3154, 0.03353, 0.4263, 0.326, 0.296, 0.04178, 0.3553, 0.02021, 0.4422, 0.3206, 0.3353, 0.02687, 0.3961, 0.01017, 0.4585, 0.3166, 0.3757, 0.01519, 0.4377, 0.003457, 0.475, 0.314, 0.4169, 0.006812, 0.4796, 0.0001284, 0.4917, 0.3126, 0.4587, 0.001793, 0.5217, 0.0002027, 0.5085, 0.3127, 0.5007, 0.0001655, 0.5636, 0.00368, 0.5252, 0.3141, 0.5427, 0.001941, 0.6052, 0.01054, 0.5417, 0.3168, 0.5844, 0.007108, 0.646, 0.02073, 0.558, 0.3208, 0.6256, 0.01563, 0.6858, 0.03419, 0.5739, 0.3262, 0.6659, 0.02746, 0.7245, 0.05083, 0.5893, 0.3328, 0.7052, 0.04251, 0.7617, 0.07054, 0.6041, 0.3407, 0.7431, 0.06068, 0.7971, 0.09319, 0.6182, 0.3497, 0.7794, 0.08186, 0.8306, 0.1186, 0.6316, 0.3599, 0.8139, 0.1059, 0.862, 0.1467, 0.6441, 0.371, 0.8463, 0.1327, 0.891, 0.1772, 0.6556, 0.3832, 0.8765, 0.162, 0.9174, 0.21, 0.6661, 0.3963, 0.9042, 0.1936, 0.941, 0.2448, 0.6756, 0.4101, 0.9292, 0.2274, 0.9942, 0.359, 0.6967, 0.4556, 0.9869, 0.3392, 0.9618, 0.2814, 0.6839, 0.4247, 0.9514, 0.2631, 0.1126, 0.4956, 0.1321, 0.4875, 0.1515, 0.4795, 0.1721, 0.4754, 0.1928, 0.4713, 0.2138, 0.4713, 0.2349, 0.4713, 0.2555, 0.4754, 0.2761, 0.4795, 0.2956, 0.4876, 0.315, 0.4956, 0.3325, 0.5073, 0.35, 0.519, 0.3648, 0.5339, 0.3797, 0.5488, 0.3914, 0.5663, 0.4031, 0.5838, 0.4111, 0.6032, 0.4192, 0.6227, 0.4233, 0.6433, 0.4274, 0.6639, 0.4273, 0.685, 0.4273, 0.706, 0.4232, 0.7267, 0.4191, 0.7473, 0.4111, 0.7667, 0.403, 0.7862, 0.3913, 0.8036, 0.3796, 0.8211, 0.3647, 0.836, 0.3499, 0.8509, 0.3324, 0.8626, 0.3149, 0.8742, 0.2954, 0.8823, 0.276, 0.8903, 0.2553, 0.8944, 0.2347, 0.8985, 0.2137, 0.8985, 0.1926, 0.8985, 0.172, 0.8944, 0.1514, 0.8903, 0.1319, 0.8822, 0.1125, 0.8742, 0.09501, 0.8625, 0.07752, 0.8508, 0.06265, 0.8359, 0.04778, 0.821, 0.03609, 0.8035, 0.02441, 0.786, 0.01637, 0.7666, 0.008323, 0.7471, 0.004226, 0.7265, 0.0001284, 0.7059, 0.0001356, 0.6848, 0.0001427, 0.6638, 0.004254, 0.6432, 0.008366, 0.6225, 0.01642, 0.6031, 0.02448, 0.5837, 0.03618, 0.5662, 0.04787, 0.5487, 0.06275, 0.5338, 0.07763, 0.5189, 0.09513, 0.5073, 0.9514, 0.2631, 0.6756, 0.4101, 0.941, 0.2448, 0.9514, 0.2631, 0.6839, 0.4247, 0.6756, 0.4101, 0.9869, 0.3392, 0.6909, 0.4399, 0.9796, 0.3195, 0.9869, 0.3392, 0.6967, 0.4556, 0.6909, 0.4399, 0.9292, 0.2274, 0.6661, 0.3963, 0.9174, 0.21, 0.9292, 0.2274, 0.6756, 0.4101, 0.6661, 0.3963, 0.9042, 0.1936, 0.6556, 0.3832, 0.891, 0.1772, 0.9042, 0.1936, 0.6661, 0.3963, 0.6556, 0.3832, 0.8765, 0.162, 0.6441, 0.371, 0.862, 0.1467, 0.8765, 0.162, 0.6556, 0.3832, 0.6441, 0.371, 0.8463, 0.1327, 0.6316, 0.3599, 0.8306, 0.1186, 0.8463, 0.1327, 0.6441, 0.371, 0.6316, 0.3599, 0.5881, 0.5161, 0.5946, 0.5316, 0.5978, 0.548, 0.5978, 0.5648, 0.5946, 0.5812, 0.5881, 0.5967, 0.5788, 0.6107, 0.567, 0.6225, 0.553, 0.6318, 0.5375, 0.6382, 0.5211, 0.6415, 0.5043, 0.6415, 0.4879, 0.6382, 0.4724, 0.6318, 0.4585, 0.6225, 0.4466, 0.6107, 0.4373, 0.5967, 0.4309, 0.5812, 0.4276, 0.5648, 0.4276, 0.548, 0.4309, 0.5316, 0.4373, 0.5161, 0.4466, 0.5022, 0.4585, 0.4903, 0.4724, 0.481, 0.4879, 0.4746, 0.5043, 0.4713, 0.5211, 0.4713, 0.5375, 0.4746, 0.553, 0.481, 0.567, 0.4903, 0.5788, 0.5022, 0.8139, 0.1059, 0.6182, 0.3497, 0.7971, 0.09319, 0.8139, 0.1059, 0.6316, 0.3599, 0.6182, 0.3497, 0.7794, 0.08186, 0.6041, 0.3407, 0.7617, 0.07054, 0.7794, 0.08186, 0.6182, 0.3497, 0.6041, 0.3407, 0.7431, 0.06068, 0.5893, 0.3328, 0.7245, 0.05083, 0.7431, 0.06068, 0.6041, 0.3407, 0.5893, 0.3328, 0.7052, 0.04251, 0.5739, 0.3262, 0.6858, 0.03419, 0.7052, 0.04251, 0.5893, 0.3328, 0.5739, 0.3262, 0.6659, 0.02746, 0.558, 0.3208, 0.646, 0.02073, 0.6659, 0.02746, 0.5739, 0.3262, 0.558, 0.3208, 0.6256, 0.01563, 0.5417, 0.3168, 0.6052, 0.01054, 0.6256, 0.01563, 0.558, 0.3208, 0.5417, 0.3168, 0.5844, 0.007108, 0.5252, 0.3141, 0.5636, 0.00368, 0.5844, 0.007108, 0.5417, 0.3168, 0.5252, 0.3141, 0.5427, 0.001941, 0.5085, 0.3127, 0.5217, 0.0002027, 0.5427, 0.001941, 0.5252, 0.3141, 0.5085, 0.3127, 0.5007, 0.0001655, 0.4917, 0.3126, 0.4796, 0.0001284, 0.5007, 0.0001655, 0.5085, 0.3127, 0.4917, 0.3126, 0.4587, 0.001793, 0.475, 0.314, 0.4377, 0.003457, 0.4587, 0.001793, 0.4917, 0.3126, 0.475, 0.314, 0.4169, 0.006812, 0.4585, 0.3166, 0.3961, 0.01017, 0.4169, 0.006812, 0.475, 0.314, 0.4585, 0.3166, 0.3757, 0.01519, 0.4422, 0.3206, 0.3553, 0.02021, 0.3757, 0.01519, 0.4585, 0.3166, 0.4422, 0.3206, 0.3353, 0.02687, 0.4263, 0.326, 0.3154, 0.03353, 0.3353, 0.02687, 0.4422, 0.3206, 0.4263, 0.326, 0.296, 0.04178, 0.4109, 0.3325, 0.2767, 0.05003, 0.296, 0.04178, 0.4263, 0.326, 0.4109, 0.3325, 0.258, 0.05982, 0.396, 0.3403, 0.2394, 0.06961, 0.258, 0.05982, 0.4109, 0.3325, 0.396, 0.3403, 0.2217, 0.08088, 0.3819, 0.3493, 0.2039, 0.09214, 0.2217, 0.08088, 0.396, 0.3403, 0.3819, 0.3493, 0.1871, 0.1048, 0.3685, 0.3594, 0.1703, 0.1175, 0.1871, 0.1048, 0.3819, 0.3493, 0.3685, 0.3594, 0.1546, 0.1314, 0.356, 0.3705, 0.1388, 0.1454, 0.1546, 0.1314, 0.3685, 0.3594, 0.356, 0.3705, 0.1243, 0.1606, 0.3444, 0.3827, 0.1098, 0.1758, 0.1243, 0.1606, 0.356, 0.3705, 0.3444, 0.3827, 0.0965, 0.1922, 0.3338, 0.3957, 0.08323, 0.2085, 0.0965, 0.1922, 0.3444, 0.3827, 0.3338, 0.3957, 0.07134, 0.2259, 0.3243, 0.4095, 0.05944, 0.2432, 0.07134, 0.2259, 0.3338, 0.3957, 0.3243, 0.4095, 0.04898, 0.2615, 0.316, 0.424, 0.03853, 0.2797, 0.04898, 0.2615, 0.3243, 0.4095, 0.316, 0.424, 0.02958, 0.2988, 0.3089, 0.4392, 0.02064, 0.3178, 0.02958, 0.2988, 0.316, 0.424, 0.3089, 0.4392, 0.01326, 0.3375, 0.303, 0.4549, 0.005886, 0.3572, 0.01326, 0.3375, 0.3089, 0.4392, 0.303, 0.4549, 0.9707, 0.3004, 0.6839, 0.4247, 0.9618, 0.2814, 0.9707, 0.3004, 0.6909, 0.4399, 0.6839, 0.4247, 0.9999, 0.3792, 0.6967, 0.4556, 0.9942, 0.359, 0.0001284, 0.3775, 0.303, 0.4549, 0.2984, 0.471])
me_cone.use_remesh_preserve_volume = False
me_cone.use_remesh_preserve_attributes = False
me_cone.use_mirror_vertex_groups = False
me_cone.update()

# ---- objects
ob_ship_body = bpy.data.objects.new('ship body', me_cube)
ob_cannon = bpy.data.objects.new('Cannon', me_cylinder_001)
ob_right_rocket = bpy.data.objects.new('Right rocket', me_cone_001)
ob_left_rocket = bpy.data.objects.new('Left rocket', me_cone)

# ---- transforms, parenting, visibility, modifiers, constraints
ob_ship_body.location = (-0.1765, 1.501e-08, 0.2355)
ob_ship_body.rotation_euler = (-3.142, -1.532, 4.712)
ob_ship_body.lock_rotations_4d = False
ob_ship_body.empty_display_type = 'ARROWS'
ob_ship_body.lineart.crease_threshold = 0.0
ob_cannon.parent = ob_ship_body
ob_cannon.matrix_parent_inverse = Matrix(((0.9992, 0.0, 0.03879, 0.1673), (0.0, 1.0, 0.0, -1.501e-08), (-0.03879, 0.0, 0.9992, -0.2696), (0.0, 0.0, 0.0, 1.0)))
ob_cannon.location = (-0.2101, 0.004627, -0.2035)
ob_cannon.rotation_euler = (0.0, 0.007682, 0.0)
ob_cannon.scale = (0.6152, 0.6152, 0.1529)
ob_cannon.lineart.crease_threshold = 0.0
ob_right_rocket.parent = ob_ship_body
ob_right_rocket.matrix_parent_inverse = Matrix(((1.0, 0.0, 0.0, -2.974), (0.0, 1.0, 0.0, -0.0), (0.0, 0.0, 1.0, -0.0), (0.0, 0.0, 0.0, 1.0)))
ob_right_rocket.location = (1.687, -0.6844, 0.2342)
ob_right_rocket.rotation_euler = (-0.0, 1.571, 0.0)
ob_right_rocket.scale = (1.721, 1.721, 1.721)
ob_right_rocket.lineart.crease_threshold = 0.0
ob_left_rocket.parent = ob_ship_body
ob_left_rocket.matrix_parent_inverse = Matrix(((1.0, 0.0, 0.0, -2.974), (0.0, 1.0, 0.0, -0.0), (0.0, 0.0, 1.0, -0.0), (0.0, 0.0, 0.0, 1.0)))
ob_left_rocket.location = (1.687, 0.7341, 0.2342)
ob_left_rocket.rotation_euler = (-0.0, 1.571, 0.0)
ob_left_rocket.scale = (1.721, 1.721, 1.721)
ob_left_rocket.lineart.crease_threshold = 0.0

# ---- collection membership
col_collection_1.objects.link(ob_ship_body)
col_collection_1.objects.link(ob_cannon)
col_collection_1.objects.link(ob_right_rocket)
col_collection_1.objects.link(ob_left_rocket)

# ---- scene / render settings (as saved in the file)
scene.frame_start = 1; scene.frame_end = 250; scene.frame_set(195)
scene.render.engine = 'BLENDER_EEVEE_NEXT'
scene.render.resolution_percentage = 50
scene.render.dither_intensity = 0.0
scene.cycles.use_denoising = False
scene.cycles.samples = 10
scene.cycles.sampling_pattern = 'TABULATED_SOBOL'
scene.cycles.light_sampling_threshold = 0.0
scene.cycles.use_adaptive_sampling = False
scene.cycles.use_light_tree = False
scene.cycles.blur_glossy = 0.0
scene.cycles.pixel_filter_type = 'GAUSSIAN'
scene.cycles.sample_clamp_indirect = 0.0
scene.view_settings.view_transform = 'Standard'
bpy.context.view_layer.update()

# ---- added for rendering (the .blend has no active camera and no usable light): camera, sun
cam_auto = bpy.data.cameras.new('AutoCamera')
cam_auto.lens = 50.0
cam_auto.sensor_width = 36.0
cam_auto.clip_end = 1000.0
ob_auto_camera = bpy.data.objects.new('AutoCamera', cam_auto)
scene.collection.objects.link(ob_auto_camera)
ob_auto_camera.location = (4.00302, -5.08103, 3.48274)
ob_auto_camera.rotation_euler = (1.09748, -7.21219e-08, 0.694738)
scene.camera = ob_auto_camera
light_auto_sun = bpy.data.lights.new('AutoSun', 'SUN')
light_auto_sun.energy = 3.0
light_auto_sun.angle = 0.0523599
ob_auto_sun = bpy.data.objects.new('AutoSun', light_auto_sun)
scene.collection.objects.link(ob_auto_sun)
ob_auto_sun.rotation_euler = (0.872665, 0.174533, 0.523599)
bpy.context.view_layer.update()
